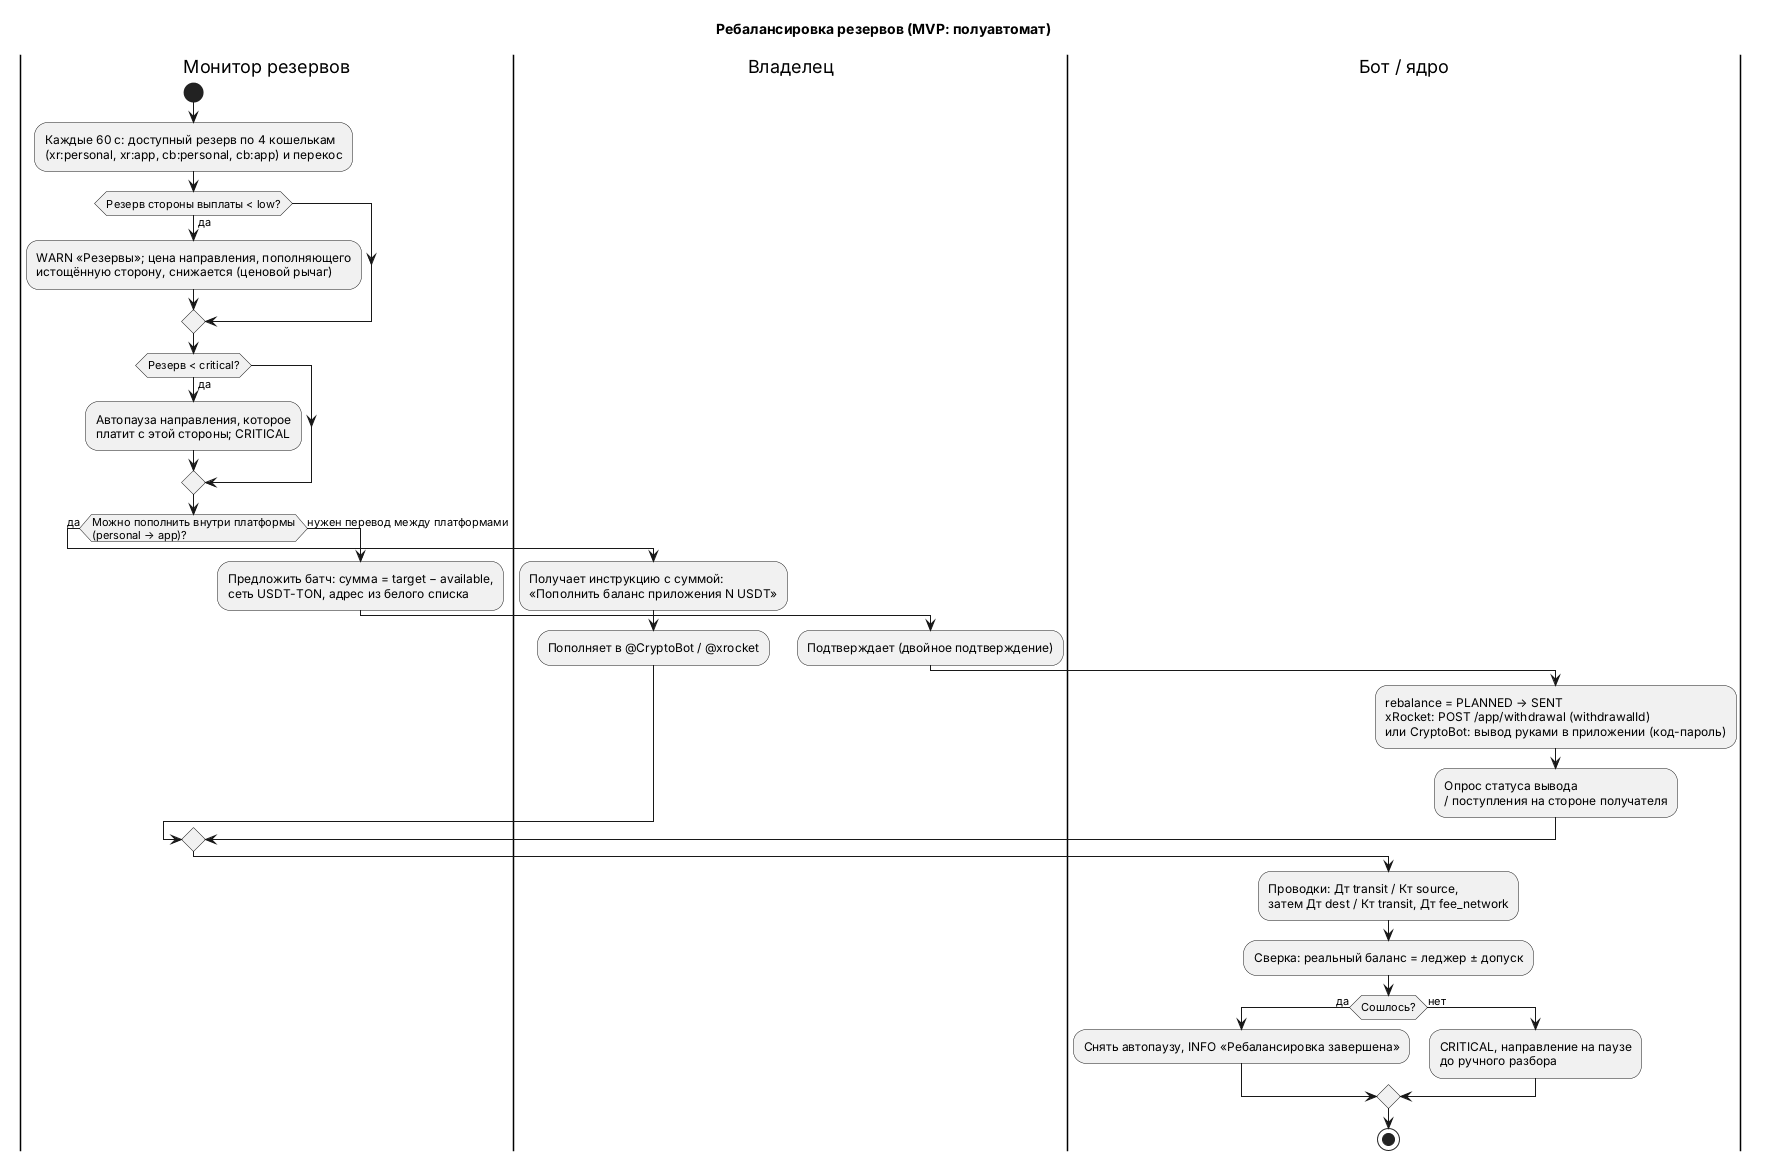

The diagram above was rendered by PlantUML. Its source (embedded in the PNG):
@startuml activity-rebalance
' Ребалансировка резервов (MVP — полуавтомат с подтверждением владельца)
skinparam shadowing false
title Ребалансировка резервов (MVP: полуавтомат)

|Монитор резервов|
start
:Каждые 60 с: доступный резерв по 4 кошелькам
(xr:personal, xr:app, cb:personal, cb:app) и перекос;
if (Резерв стороны выплаты < low?) then (да)
  :WARN «Резервы»; цена направления, пополняющего
  истощённую сторону, снижается (ценовой рычаг);
endif
if (Резерв < critical?) then (да)
  :Автопауза направления, которое
  платит с этой стороны; CRITICAL;
endif
if (Можно пополнить внутри платформы
(personal → app)?) then (да)
  |Владелец|
  :Получает инструкцию с суммой:
  «Пополнить баланс приложения N USDT»;
  :Пополняет в @CryptoBot / @xrocket;
else (нужен перевод между платформами)
  |Монитор резервов|
  :Предложить батч: сумма = target − available,
  сеть USDT-TON, адрес из белого списка;
  |Владелец|
  :Подтверждает (двойное подтверждение);
  |Бот / ядро|
  :rebalance = PLANNED → SENT
  xRocket: POST /app/withdrawal (withdrawalId)
  или CryptoBot: вывод руками в приложении (код-пароль);
  :Опрос статуса вывода
  / поступления на стороне получателя;
endif
|Бот / ядро|
:Проводки: Дт transit / Кт source,
затем Дт dest / Кт transit, Дт fee_network;
:Сверка: реальный баланс = леджер ± допуск;
if (Сошлось?) then (да)
  :Снять автопаузу, INFO «Ребалансировка завершена»;
else (нет)
  :CRITICAL, направление на паузе
  до ручного разбора;
endif
stop
@enduml